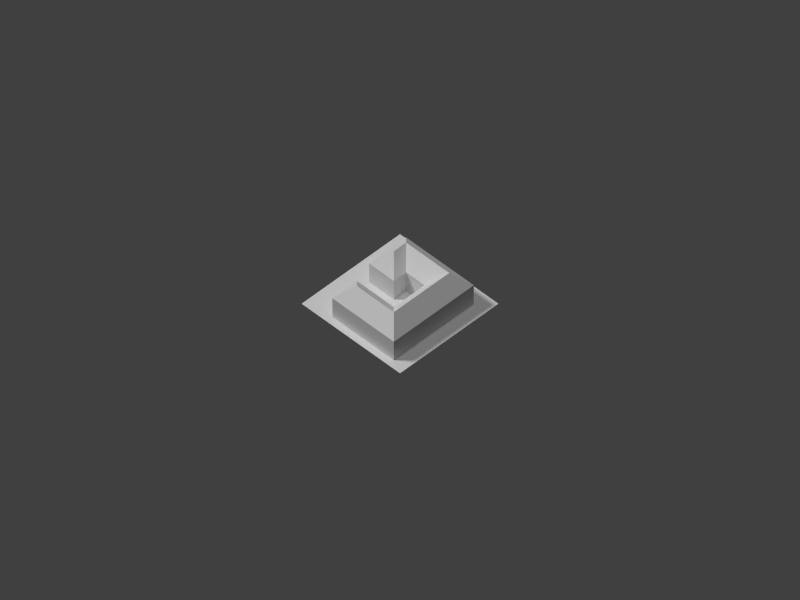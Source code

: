 # Source: house08.blend  (saved by Blender 2.69.0; exported with 4.5.12 LTS)
import bpy
from mathutils import Matrix  # noqa: F401  (used for matrix-valued properties, if any)

bpy.ops.wm.read_factory_settings(use_empty=True)
scene = bpy.context.scene
scene.name = 'Scene'

# ---- collections
col_collection_1 = bpy.data.collections.new('Collection 1'); scene.collection.children.link(col_collection_1)

# ---- materials (node trees are filled in below, after node groups)
mat_bldg_mat = bpy.data.materials.new('Bldg_Mat')
mat_bldg_mat.alpha_threshold = 0.0
mat_bldg_mat.use_transparent_shadow = False
mat_bldg_mat.roughness = 0.5
mat_bldg_mat.line_color = (0.0, 0.0, 0.0, 1.0)
mat_material = bpy.data.materials.new('Material')
mat_material.alpha_threshold = 0.0
mat_material.use_transparent_shadow = False
mat_material.roughness = 0.5
mat_material.line_color = (0.0, 0.0, 0.0, 1.0)

# ---- material node trees

# ---- world
world_world = bpy.data.worlds.new('World'); scene.world = world_world
world_world.color = (0.05088, 0.05088, 0.05088)
world_world.use_sun_shadow = False
world_world.sun_shadow_jitter_overblur = 0.0
world_world.cycles.sampling_method = 'MANUAL'
world_world.cycles.sample_map_resolution = 256

# ---- cameras
cam_camera = bpy.data.cameras.new('Camera')
cam_camera.type = 'ORTHO'
cam_camera.clip_end = 200.0
cam_camera.lens = 35.0
cam_camera.sensor_width = 32.0
cam_camera.sensor_height = 18.0
cam_camera.ortho_scale = 92.0
cam_camera.display_size = 0.1
cam_camera.dof.focus_distance = 0.0
cam_camera.dof.aperture_fstop = 128.0

# ---- lights
light_lamp_002 = bpy.data.lights.new('Lamp.002', 'SUN')
light_lamp_002.transmission_factor = 0.0
light_lamp_002.cutoff_distance = 30.0
light_lamp_002.angle = 0.1993
light_lamp_002.energy = 1.0
light_lamp_002.shadow_buffer_clip_start = 1.001
light_lamp_002.shadow_soft_size = 0.1
light_lamp_002.shadow_cascade_max_distance = 1000.0
light_lamp_002.cycles.use_multiple_importance_sampling = False
light_lamp_001 = bpy.data.lights.new('Lamp.001', 'SUN')
light_lamp_001.transmission_factor = 0.0
light_lamp_001.cutoff_distance = 30.0
light_lamp_001.angle = 0.1993
light_lamp_001.energy = 1.0
light_lamp_001.shadow_buffer_clip_start = 1.001
light_lamp_001.shadow_soft_size = 0.1
light_lamp_001.shadow_cascade_max_distance = 1000.0
light_lamp_001.cycles.use_multiple_importance_sampling = False
light_hemi = bpy.data.lights.new('Hemi', 'SUN')
light_hemi.transmission_factor = 0.0
light_hemi.angle = 0.1993
light_hemi.energy = 0.5
light_hemi.shadow_buffer_clip_start = 0.5
light_hemi.shadow_soft_size = 0.1
light_hemi.shadow_cascade_max_distance = 1000.0
light_hemi.cycles.use_multiple_importance_sampling = False
light_lamp = bpy.data.lights.new('Lamp', 'SUN')
light_lamp.transmission_factor = 0.0
light_lamp.cutoff_distance = 30.0
light_lamp.angle = 0.1993
light_lamp.energy = 1.5
light_lamp.shadow_buffer_clip_start = 1.001
light_lamp.shadow_soft_size = 0.1
light_lamp.shadow_cascade_max_distance = 1000.0
light_lamp.cycles.use_multiple_importance_sampling = False

# ---- meshes
me_cube_007 = bpy.data.meshes.new('Cube.007')
me_cube_007.from_pydata([(0.4286, -1.0, -1.0), (0.4286, 1.0, -1.0), (2.143, 1.0, -1.0), (0.4286, -1.0, 1.0), (0.4286, 1.0, 1.0), (2.143, 1.0, 1.0), (1.0, 0.0, 2.333), (1.571, 0.0, 2.333), (1.0, -1.0, -1.0), (1.0, -1.0, 1.0), (2.143, -4.5, -1.0), (2.143, -4.5, 1.0), (1.571, -3.5, 2.333), (1.0, -2.5, 1.0), (-1.571, -4.5, 1.0), (-1.571, -4.5, -1.0), (1.0, -2.5, -1.0), (-1.0, -3.5, 2.333), (-0.4286, -2.5, 1.0), (-0.4286, -2.5, -1.0), (-1.0, -0.5, 2.333), (-1.571, 0.5, 1.0), (-1.571, 0.5, -1.0), (-0.4286, 0.5, 1.0), (-0.4286, 0.5, -1.0)], [], [(0, 3, 4, 1), (4, 5, 2, 1), (3, 6, 4), (7, 5, 4, 6), (9, 3, 0, 8), (5, 11, 10, 2), (7, 6, 3, 9), (12, 17, 14, 11), (18, 19, 24, 23), (7, 12, 11, 5), (11, 14, 15, 10), (9, 8, 16, 13), (7, 9, 13, 12), (15, 22, 24, 19, 16, 8, 0, 1, 2, 10), (14, 21, 22, 15), (13, 16, 19, 18), (17, 18, 23, 20), (12, 13, 18, 17), (20, 23, 21), (23, 24, 22, 21), (17, 20, 21, 14)])
_uv = me_cube_007.uv_layers.new(name='UVMap')
_uv.uv.foreach_set('vector', [0.3889, 0.6842, 0.5556, 0.6842, 0.5556, 0.8421, 0.3889, 0.8421, 0.5556, 0.8421, 0.8333, 0.8421, 0.8333, 1.0, 0.5556, 1.0, 0.6802, 0.7357, 0.6234, 0.8048, 0.6089, 0.7378, 0.6348, 0.7458, 0.7538, 0.7615, 0.7656, 0.8244, 0.6574, 0.8235, 0.6667, 0.6842, 0.5556, 0.6842, 0.5556, 0.5263, 0.6667, 0.5263, 0.8333, 0.8421, 0.8333, 0.3684, 1.0, 0.3684, 1.0, 0.8421, 0.7186, 0.6973, 0.7514, 0.7572, 0.6683, 0.7703, 0.6508, 0.7191, 0.5974, 0.4432, 0.6202, 0.4949, 0.5029, 0.4927, 0.4956, 0.4043, 0.7222, 0.1579, 0.7222, 0.0, 1.0, 0.0, 1.0, 0.1579, 0.7762, 0.7985, 0.7124, 0.7379, 0.7223, 0.5536, 0.7767, 0.5461, 0.8333, 0.3684, 0.1667, 0.3684, 0.1667, 0.2105, 0.8333, 0.2105, 0.1111, 0.1579, 0.1111, 0.0, 0.2778, 0.0, 0.2778, 0.1579, 0.7498, 0.5492, 0.7671, 0.6443, 0.6932, 0.6526, 0.6953, 0.5589, 0.0, 0.5, 0.0, 0.5, 0.0, 0.5, 0.0, 0.5, 0.0, 0.5, 0.0, 0.5, 0.0, 0.0, 1.0, 0.0, 1.0, 1.0, 0.0, 1.0, 0.1667, 0.3684, 0.1667, 0.7895, 0.0, 0.7895, 0.0, 0.3684, 0.3333, 0.1579, 0.3333, 0.0, 0.6667, 0.0, 0.6667, 0.1579, 0.2151, 0.6775, 0.2268, 0.7346, 0.3201, 0.7108, 0.2606, 0.6322, 0.3995, 0.4361, 0.5749, 0.4565, 0.5635, 0.4888, 0.4245, 0.4856, 0.2561, 0.6991, 0.229, 0.7669, 0.2973, 0.7389, 0.3333, 0.8421, 0.3333, 1.0, 0.1667, 1.0, 0.1667, 0.8421, 0.2106, 0.6603, 0.2993, 0.6689, 0.2973, 0.7604, 0.1893, 0.7623])
me_cube_007.materials.append(mat_bldg_mat)
me_cube_007.use_remesh_preserve_volume = False
me_cube_007.use_remesh_preserve_attributes = False
me_cube_007.use_mirror_vertex_groups = False
me_cube_007.update()
me_plane = bpy.data.meshes.new('Plane')
me_plane.from_pydata([(8.0, -8.0, 0.0), (-8.0, -8.0, 0.0), (8.0, 8.0, 0.0), (-8.0, 8.0, 0.0)], [], [(1, 0, 2, 3)])
_uv = me_plane.uv_layers.new(name='UVMap')
_uv.uv.foreach_set('vector', [9.998e-05, 0.0001001, 0.9999, 9.998e-05, 0.9999, 0.9999, 0.0001001, 0.9999])
me_plane.materials.append(mat_material)
me_plane.use_remesh_preserve_volume = False
me_plane.use_remesh_preserve_attributes = False
me_plane.use_mirror_vertex_groups = False
me_plane.update()

# ---- objects
ob_cube = bpy.data.objects.new('Cube', me_cube_007)
ob_fakesun_001 = bpy.data.objects.new('FakeSun.001', light_lamp_002)
ob_fakesun = bpy.data.objects.new('FakeSun', light_lamp_001)
ob_hemi = bpy.data.objects.new('Hemi', light_hemi)
ob_plane = bpy.data.objects.new('Plane', me_plane)
ob_lamp = bpy.data.objects.new('Lamp', light_lamp)
ob_camera = bpy.data.objects.new('Camera', cam_camera)

# ---- transforms, parenting, visibility, modifiers, constraints
ob_cube.location = (-1.5, 3.0, 1.5)
ob_cube.scale = (3.5, 2.0, 1.5)
ob_cube.lineart.crease_threshold = 0.0
ob_fakesun_001.location = (34.62, -3.764, 33.11)
ob_fakesun_001.rotation_euler = (0.3273, -0.8154, 2.883)
ob_fakesun_001.lock_rotations_4d = False
ob_fakesun_001.empty_display_type = 'ARROWS'
ob_fakesun_001.color = (0.0, 0.0, 0.0, 0.0)
ob_fakesun_001.hide_render = True
ob_fakesun_001.lineart.crease_threshold = 0.0
ob_fakesun.location = (1.468, -34.87, 33.14)
ob_fakesun.rotation_euler = (0.3273, -0.8154, 0.2997)
ob_fakesun.lock_rotations_4d = False
ob_fakesun.empty_display_type = 'ARROWS'
ob_fakesun.color = (0.0, 0.0, 0.0, 0.0)
ob_fakesun.hide_render = True
ob_fakesun.lineart.crease_threshold = 0.0
ob_hemi.location = (0.0, 0.0, 48.0)
ob_hemi.lineart.crease_threshold = 0.0
ob_plane.location = (0.0, 0.0, 0.0)
ob_plane.lineart.crease_threshold = 0.0
ob_lamp.location = (0.0, 17.12, 32.0)
ob_lamp.rotation_euler = (0.6981, 0.0, -2.443)
ob_lamp.lock_rotations_4d = False
ob_lamp.empty_display_type = 'ARROWS'
ob_lamp.color = (0.0, 0.0, 0.0, 0.0)
ob_lamp.lineart.crease_threshold = 0.0
ob_camera.location = (-42.0, -42.0, 60.0)
ob_camera.rotation_euler = (0.7854, 0.0, -0.7854)
ob_camera.lock_rotations_4d = False
ob_camera.empty_display_type = 'ARROWS'
ob_camera.color = (0.0, 0.0, 0.0, 0.0)
ob_camera.display_type = 'WIRE'
ob_camera.lineart.crease_threshold = 0.0

# ---- collection membership
col_collection_1.objects.link(ob_cube)
col_collection_1.objects.link(ob_fakesun_001)
col_collection_1.objects.link(ob_fakesun)
col_collection_1.objects.link(ob_hemi)
col_collection_1.objects.link(ob_plane)
col_collection_1.objects.link(ob_lamp)
col_collection_1.objects.link(ob_camera)

# ---- scene / render settings (as saved in the file)
scene.camera = ob_camera
scene.frame_start = 1; scene.frame_end = 250; scene.frame_set(2)
scene.render.engine = 'BLENDER_EEVEE_NEXT'
scene.render.image_settings.color_mode = 'RGB'
scene.render.image_settings.compression = 90
scene.render.resolution_x = 1600
scene.render.resolution_y = 1200
scene.render.resolution_percentage = 50
scene.render.dither_intensity = 0.0
scene.cycles.use_denoising = False
scene.cycles.samples = 10
scene.cycles.sampling_pattern = 'TABULATED_SOBOL'
scene.cycles.light_sampling_threshold = 0.0
scene.cycles.use_adaptive_sampling = False
scene.cycles.use_light_tree = False
scene.cycles.blur_glossy = 0.0
scene.cycles.volume_bounces = 1
scene.cycles.pixel_filter_type = 'GAUSSIAN'
scene.cycles.sample_clamp_indirect = 0.0
scene.view_settings.view_transform = 'Standard'
bpy.context.view_layer.update()
